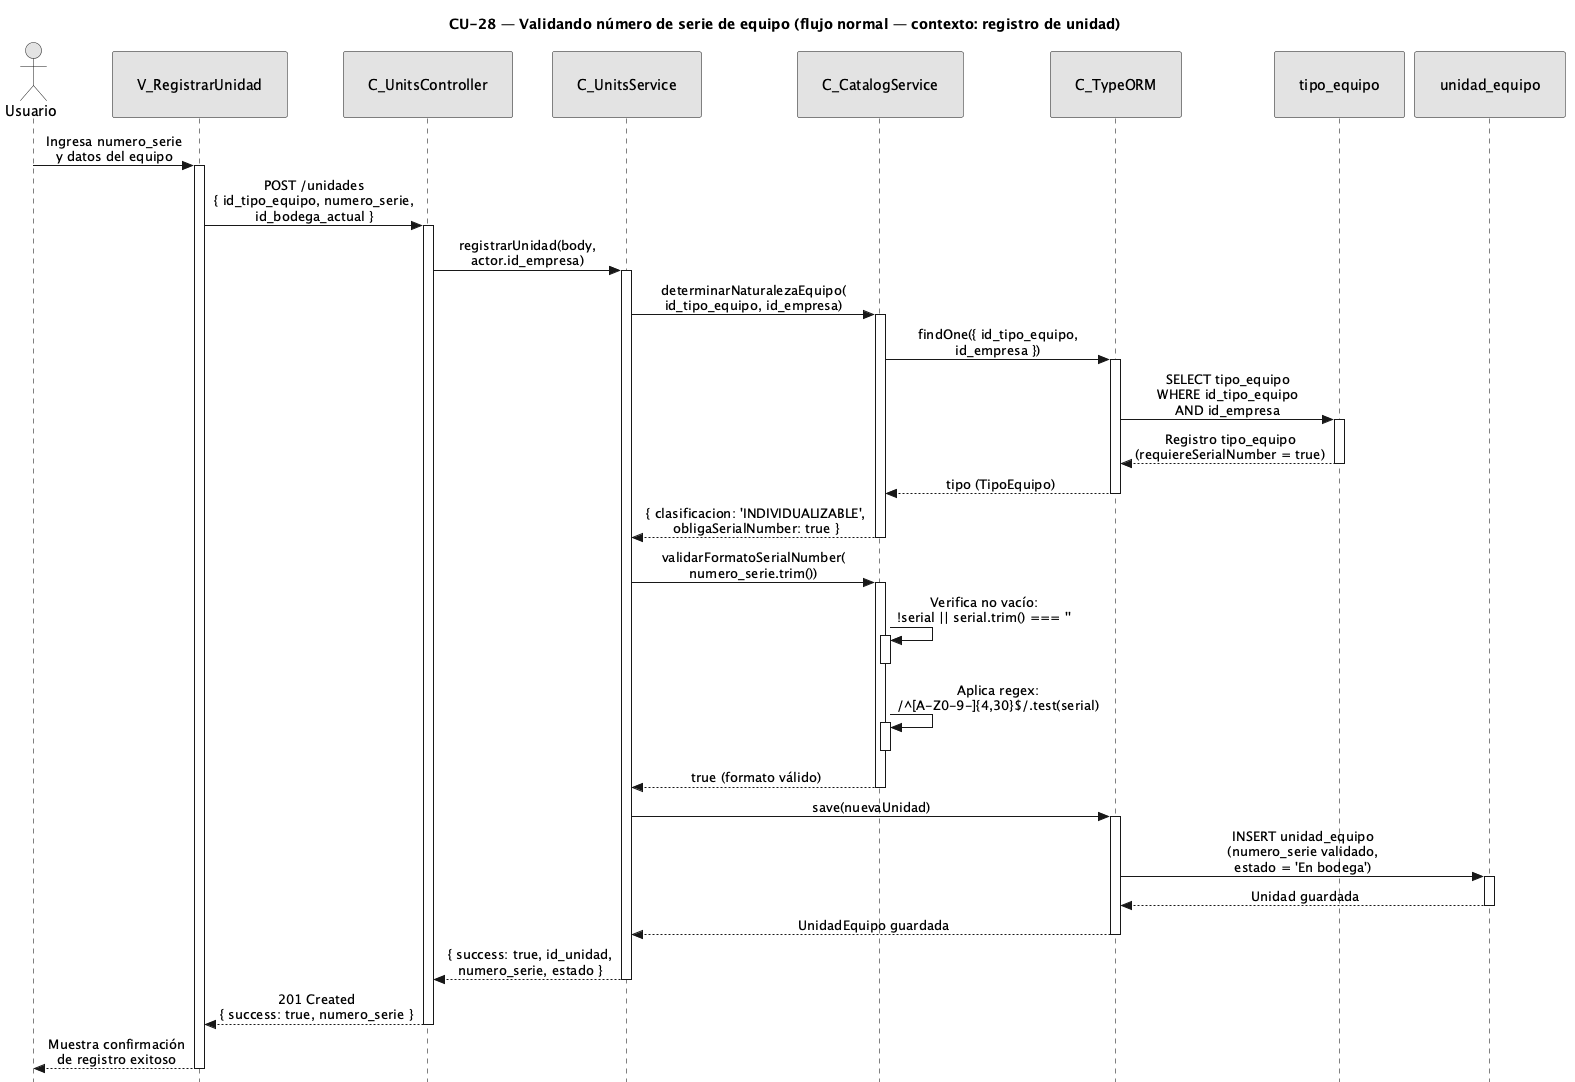

The diagram above was rendered by PlantUML. Its source (embedded in the PNG):
@startuml CU28-normal
title CU-28 — Validando número de serie de equipo (flujo normal — contexto: registro de unidad)

skinparam style strictuml
skinparam monochrome true
skinparam shadowing false
skinparam sequenceMessageAlign center
<style>
sequenceDiagram {
  participant {
    padding 25
  }
  actor {
    padding 20
  }
}
</style>
skinparam sequence {
  MessageAlign center
  LifeLineBorderColor black
}
hide footbox

actor "Usuario" as user
participant "V_RegistrarUnidad" as view
participant "C_UnitsController" as ctrl
participant "C_UnitsService" as units
participant "C_CatalogService" as catalog
participant "C_TypeORM" as orm
participant "tipo_equipo" as tent
participant "unidad_equipo" as uent

user -> view : Ingresa numero_serie\ny datos del equipo
activate view

view -> ctrl : POST /unidades\n{ id_tipo_equipo, numero_serie,\nid_bodega_actual }
activate ctrl

ctrl -> units : registrarUnidad(body,\nactor.id_empresa)
activate units

units -> catalog : determinarNaturalezaEquipo(\nid_tipo_equipo, id_empresa)
activate catalog

catalog -> orm : findOne({ id_tipo_equipo,\nid_empresa })
activate orm

orm -> tent : SELECT tipo_equipo\nWHERE id_tipo_equipo\nAND id_empresa
activate tent
tent --> orm : Registro tipo_equipo\n(requiereSerialNumber = true)
deactivate tent

orm --> catalog : tipo (TipoEquipo)
deactivate orm

catalog --> units : { clasificacion: 'INDIVIDUALIZABLE',\nobligaSerialNumber: true }
deactivate catalog

units -> catalog : validarFormatoSerialNumber(\nnumero_serie.trim())
activate catalog

catalog -> catalog : Verifica no vacío:\n!serial || serial.trim() === ''
activate catalog
deactivate catalog

catalog -> catalog : Aplica regex:\n/^[A-Z0-9-]{4,30}$/.test(serial)
activate catalog
deactivate catalog

catalog --> units : true (formato válido)
deactivate catalog

units -> orm : save(nuevaUnidad)
activate orm

orm -> uent : INSERT unidad_equipo\n(numero_serie validado,\nestado = 'En bodega')
activate uent
uent --> orm : Unidad guardada
deactivate uent

orm --> units : UnidadEquipo guardada
deactivate orm

units --> ctrl : { success: true, id_unidad,\nnumero_serie, estado }
deactivate units

ctrl --> view : 201 Created\n{ success: true, numero_serie }
deactivate ctrl

view --> user : Muestra confirmación\nde registro exitoso
deactivate view

@enduml